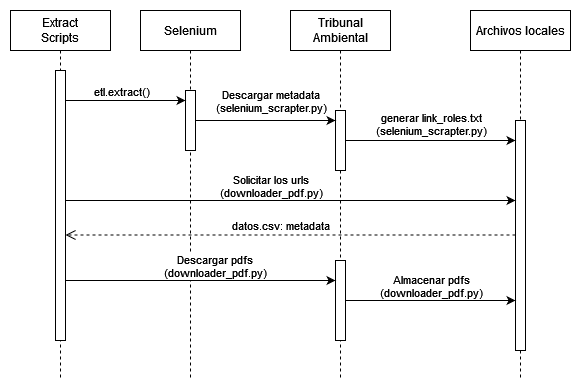

The diagram above was exported from draw.io. Its source (the exported page's mxGraphModel, read from the mxfile embedded in the PNG):
<mxGraphModel dx="3531" dy="-639" grid="1" gridSize="10" guides="1" tooltips="1" connect="1" arrows="1" fold="1" page="1" pageScale="1" pageWidth="827" pageHeight="1169" math="0" shadow="0">
  <root>
    <mxCell id="0" />
    <mxCell id="1" parent="0" />
    <mxCell id="DTWLZaEBC0SZZXlJSfvO-1" value="Selenium" style="shape=umlLifeline;perimeter=lifelinePerimeter;whiteSpace=wrap;html=1;container=1;dropTarget=0;collapsible=0;recursiveResize=0;outlineConnect=0;portConstraint=eastwest;newEdgeStyle={&quot;edgeStyle&quot;:&quot;elbowEdgeStyle&quot;,&quot;elbow&quot;:&quot;vertical&quot;,&quot;curved&quot;:0,&quot;rounded&quot;:0};" vertex="1" parent="1">
      <mxGeometry x="-1930" y="1190" width="100" height="370" as="geometry" />
    </mxCell>
    <mxCell id="DTWLZaEBC0SZZXlJSfvO-2" value="" style="html=1;points=[[0,0,0,0,5],[0,1,0,0,-5],[1,0,0,0,5],[1,1,0,0,-5]];perimeter=orthogonalPerimeter;outlineConnect=0;targetShapes=umlLifeline;portConstraint=eastwest;newEdgeStyle={&quot;curved&quot;:0,&quot;rounded&quot;:0};" vertex="1" parent="DTWLZaEBC0SZZXlJSfvO-1">
      <mxGeometry x="45" y="80" width="10" height="60" as="geometry" />
    </mxCell>
    <mxCell id="DTWLZaEBC0SZZXlJSfvO-3" value="&lt;div&gt;Extract&lt;/div&gt;&lt;div&gt;Scripts&lt;/div&gt;" style="shape=umlLifeline;perimeter=lifelinePerimeter;whiteSpace=wrap;html=1;container=1;dropTarget=0;collapsible=0;recursiveResize=0;outlineConnect=0;portConstraint=eastwest;newEdgeStyle={&quot;edgeStyle&quot;:&quot;elbowEdgeStyle&quot;,&quot;elbow&quot;:&quot;vertical&quot;,&quot;curved&quot;:0,&quot;rounded&quot;:0};" vertex="1" parent="1">
      <mxGeometry x="-2060" y="1190" width="100" height="370" as="geometry" />
    </mxCell>
    <mxCell id="DTWLZaEBC0SZZXlJSfvO-4" value="" style="html=1;points=[[0,0,0,0,5],[0,1,0,0,-5],[1,0,0,0,5],[1,1,0,0,-5]];perimeter=orthogonalPerimeter;outlineConnect=0;targetShapes=umlLifeline;portConstraint=eastwest;newEdgeStyle={&quot;curved&quot;:0,&quot;rounded&quot;:0};" vertex="1" parent="DTWLZaEBC0SZZXlJSfvO-3">
      <mxGeometry x="45" y="60" width="10" height="270" as="geometry" />
    </mxCell>
    <mxCell id="DTWLZaEBC0SZZXlJSfvO-5" value="" style="endArrow=classic;html=1;rounded=0;" edge="1" parent="1">
      <mxGeometry width="50" height="50" relative="1" as="geometry">
        <mxPoint x="-2005" y="1280" as="sourcePoint" />
        <mxPoint x="-1885" y="1280" as="targetPoint" />
      </mxGeometry>
    </mxCell>
    <mxCell id="DTWLZaEBC0SZZXlJSfvO-6" value="etl.extract()" style="edgeLabel;html=1;align=center;verticalAlign=middle;resizable=0;points=[];" connectable="0" vertex="1" parent="DTWLZaEBC0SZZXlJSfvO-5">
      <mxGeometry x="-0.3843" y="6" relative="1" as="geometry">
        <mxPoint x="18" y="-4" as="offset" />
      </mxGeometry>
    </mxCell>
    <mxCell id="DTWLZaEBC0SZZXlJSfvO-7" value="Archivos locales" style="shape=umlLifeline;perimeter=lifelinePerimeter;whiteSpace=wrap;html=1;container=1;dropTarget=0;collapsible=0;recursiveResize=0;outlineConnect=0;portConstraint=eastwest;newEdgeStyle={&quot;edgeStyle&quot;:&quot;elbowEdgeStyle&quot;,&quot;elbow&quot;:&quot;vertical&quot;,&quot;curved&quot;:0,&quot;rounded&quot;:0};" vertex="1" parent="1">
      <mxGeometry x="-1600" y="1190" width="100" height="370" as="geometry" />
    </mxCell>
    <mxCell id="DTWLZaEBC0SZZXlJSfvO-8" value="" style="html=1;points=[[0,0,0,0,5],[0,1,0,0,-5],[1,0,0,0,5],[1,1,0,0,-5]];perimeter=orthogonalPerimeter;outlineConnect=0;targetShapes=umlLifeline;portConstraint=eastwest;newEdgeStyle={&quot;curved&quot;:0,&quot;rounded&quot;:0};" vertex="1" parent="DTWLZaEBC0SZZXlJSfvO-7">
      <mxGeometry x="45" y="110" width="10" height="230" as="geometry" />
    </mxCell>
    <mxCell id="DTWLZaEBC0SZZXlJSfvO-9" value="&lt;div&gt;Tribunal&lt;/div&gt;&lt;div&gt;Ambiental&lt;/div&gt;" style="shape=umlLifeline;perimeter=lifelinePerimeter;whiteSpace=wrap;html=1;container=1;dropTarget=0;collapsible=0;recursiveResize=0;outlineConnect=0;portConstraint=eastwest;newEdgeStyle={&quot;edgeStyle&quot;:&quot;elbowEdgeStyle&quot;,&quot;elbow&quot;:&quot;vertical&quot;,&quot;curved&quot;:0,&quot;rounded&quot;:0};" vertex="1" parent="1">
      <mxGeometry x="-1780" y="1190" width="100" height="370" as="geometry" />
    </mxCell>
    <mxCell id="DTWLZaEBC0SZZXlJSfvO-10" value="" style="html=1;points=[[0,0,0,0,5],[0,1,0,0,-5],[1,0,0,0,5],[1,1,0,0,-5]];perimeter=orthogonalPerimeter;outlineConnect=0;targetShapes=umlLifeline;portConstraint=eastwest;newEdgeStyle={&quot;curved&quot;:0,&quot;rounded&quot;:0};" vertex="1" parent="DTWLZaEBC0SZZXlJSfvO-9">
      <mxGeometry x="45" y="100" width="10" height="60" as="geometry" />
    </mxCell>
    <mxCell id="DTWLZaEBC0SZZXlJSfvO-11" value="" style="html=1;points=[[0,0,0,0,5],[0,1,0,0,-5],[1,0,0,0,5],[1,1,0,0,-5]];perimeter=orthogonalPerimeter;outlineConnect=0;targetShapes=umlLifeline;portConstraint=eastwest;newEdgeStyle={&quot;curved&quot;:0,&quot;rounded&quot;:0};" vertex="1" parent="DTWLZaEBC0SZZXlJSfvO-9">
      <mxGeometry x="45" y="250" width="10" height="80" as="geometry" />
    </mxCell>
    <mxCell id="DTWLZaEBC0SZZXlJSfvO-12" value="" style="endArrow=classic;html=1;rounded=0;" edge="1" parent="1" target="DTWLZaEBC0SZZXlJSfvO-10">
      <mxGeometry width="50" height="50" relative="1" as="geometry">
        <mxPoint x="-1875" y="1300" as="sourcePoint" />
        <mxPoint x="-1765" y="1300" as="targetPoint" />
      </mxGeometry>
    </mxCell>
    <mxCell id="DTWLZaEBC0SZZXlJSfvO-13" value="Descargar metadata&lt;br&gt;(selenium_scrapter.py)" style="edgeLabel;html=1;align=center;verticalAlign=middle;resizable=0;points=[];" connectable="0" vertex="1" parent="DTWLZaEBC0SZZXlJSfvO-12">
      <mxGeometry x="-0.3843" y="6" relative="1" as="geometry">
        <mxPoint x="32" y="-14" as="offset" />
      </mxGeometry>
    </mxCell>
    <mxCell id="DTWLZaEBC0SZZXlJSfvO-14" value="" style="endArrow=classic;html=1;rounded=0;" edge="1" parent="1" source="DTWLZaEBC0SZZXlJSfvO-10" target="DTWLZaEBC0SZZXlJSfvO-8">
      <mxGeometry width="50" height="50" relative="1" as="geometry">
        <mxPoint x="-1720" y="1330" as="sourcePoint" />
        <mxPoint x="-1580" y="1330" as="targetPoint" />
      </mxGeometry>
    </mxCell>
    <mxCell id="DTWLZaEBC0SZZXlJSfvO-15" value="generar link_roles.txt&lt;br&gt;(selenium_scrapter.py)" style="edgeLabel;html=1;align=center;verticalAlign=middle;resizable=0;points=[];" connectable="0" vertex="1" parent="DTWLZaEBC0SZZXlJSfvO-14">
      <mxGeometry x="-0.3843" y="6" relative="1" as="geometry">
        <mxPoint x="33" y="-11" as="offset" />
      </mxGeometry>
    </mxCell>
    <mxCell id="DTWLZaEBC0SZZXlJSfvO-16" value="datos.csv: metadata" style="html=1;verticalAlign=bottom;endArrow=open;dashed=1;endSize=8;rounded=0;" edge="1" parent="1">
      <mxGeometry x="0.0444" relative="1" as="geometry">
        <mxPoint x="-1555" y="1414.5" as="sourcePoint" />
        <mxPoint x="-2005" y="1414.5" as="targetPoint" />
        <mxPoint as="offset" />
        <Array as="points">
          <mxPoint x="-1635" y="1414.5" />
        </Array>
      </mxGeometry>
    </mxCell>
    <mxCell id="DTWLZaEBC0SZZXlJSfvO-17" value="" style="endArrow=classic;html=1;rounded=0;" edge="1" parent="1">
      <mxGeometry width="50" height="50" relative="1" as="geometry">
        <mxPoint x="-2005" y="1380" as="sourcePoint" />
        <mxPoint x="-1555" y="1380" as="targetPoint" />
      </mxGeometry>
    </mxCell>
    <mxCell id="DTWLZaEBC0SZZXlJSfvO-18" value="Solicitar los urls&lt;br&gt;(downloader_pdf.py)" style="edgeLabel;html=1;align=center;verticalAlign=middle;resizable=0;points=[];" connectable="0" vertex="1" parent="DTWLZaEBC0SZZXlJSfvO-17">
      <mxGeometry x="-0.3843" y="6" relative="1" as="geometry">
        <mxPoint x="66" y="-9" as="offset" />
      </mxGeometry>
    </mxCell>
    <mxCell id="DTWLZaEBC0SZZXlJSfvO-19" value="" style="endArrow=classic;html=1;rounded=0;" edge="1" parent="1">
      <mxGeometry width="50" height="50" relative="1" as="geometry">
        <mxPoint x="-2005" y="1460" as="sourcePoint" />
        <mxPoint x="-1735" y="1460" as="targetPoint" />
      </mxGeometry>
    </mxCell>
    <mxCell id="DTWLZaEBC0SZZXlJSfvO-20" value="Descargar pdfs&lt;br&gt;(downloader_pdf.py)" style="edgeLabel;html=1;align=center;verticalAlign=middle;resizable=0;points=[];" connectable="0" vertex="1" parent="DTWLZaEBC0SZZXlJSfvO-19">
      <mxGeometry x="-0.3843" y="6" relative="1" as="geometry">
        <mxPoint x="66" y="-9" as="offset" />
      </mxGeometry>
    </mxCell>
    <mxCell id="DTWLZaEBC0SZZXlJSfvO-21" value="" style="endArrow=classic;html=1;rounded=0;" edge="1" parent="1" source="DTWLZaEBC0SZZXlJSfvO-11" target="DTWLZaEBC0SZZXlJSfvO-8">
      <mxGeometry width="50" height="50" relative="1" as="geometry">
        <mxPoint x="-1685" y="1490" as="sourcePoint" />
        <mxPoint x="-1415" y="1490" as="targetPoint" />
      </mxGeometry>
    </mxCell>
    <mxCell id="DTWLZaEBC0SZZXlJSfvO-22" value="Almacenar pdfs&lt;br&gt;(downloader_pdf.py)" style="edgeLabel;html=1;align=center;verticalAlign=middle;resizable=0;points=[];" connectable="0" vertex="1" parent="DTWLZaEBC0SZZXlJSfvO-21">
      <mxGeometry x="-0.3843" y="6" relative="1" as="geometry">
        <mxPoint x="33" y="-9" as="offset" />
      </mxGeometry>
    </mxCell>
  </root>
</mxGraphModel>